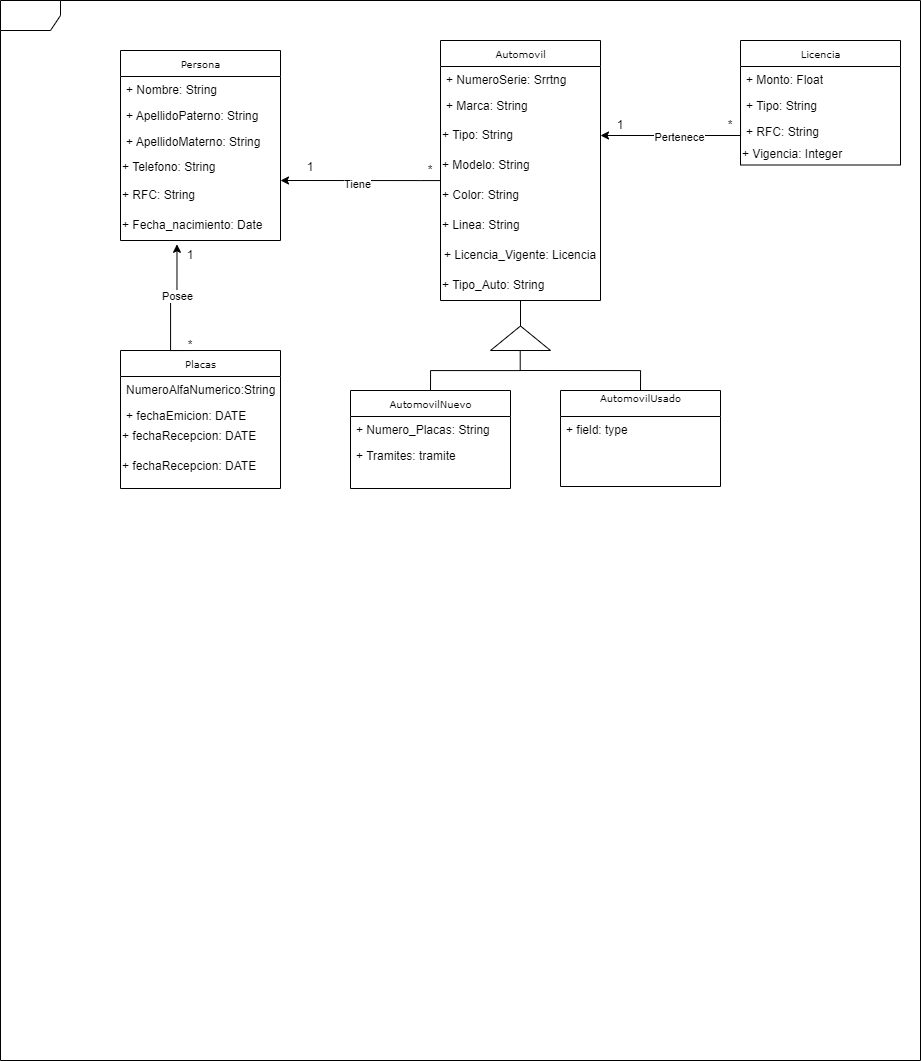

The diagram above was exported from draw.io. Its source (the exported page's mxGraphModel, read from the mxfile embedded in the PNG):
<mxGraphModel dx="1951" dy="617" grid="1" gridSize="10" guides="1" tooltips="1" connect="1" arrows="1" fold="1" page="1" pageScale="1" pageWidth="850" pageHeight="1100" background="none" math="0" shadow="0">
  <root>
    <mxCell id="0" />
    <mxCell id="1" parent="0" />
    <mxCell id="17acba5748e5396b-1" value="&lt;div&gt;&lt;br&gt;&lt;/div&gt;&lt;div&gt;&lt;br&gt;&lt;/div&gt;" style="shape=umlFrame;whiteSpace=wrap;html=1;rounded=0;shadow=0;comic=0;labelBackgroundColor=none;strokeWidth=1;fontFamily=Verdana;fontSize=10;align=center;" parent="1" vertex="1">
      <mxGeometry x="-70" y="40" width="920" height="1060" as="geometry" />
    </mxCell>
    <mxCell id="17acba5748e5396b-20" value="Persona" style="swimlane;html=1;fontStyle=0;childLayout=stackLayout;horizontal=1;startSize=26;fillColor=none;horizontalStack=0;resizeParent=1;resizeLast=0;collapsible=1;marginBottom=0;swimlaneFillColor=#ffffff;rounded=0;shadow=0;comic=0;labelBackgroundColor=none;strokeWidth=1;fontFamily=Verdana;fontSize=10;align=center;" parent="1" vertex="1">
      <mxGeometry x="50" y="90" width="160" height="190" as="geometry" />
    </mxCell>
    <mxCell id="17acba5748e5396b-21" value="+ Nombre: String" style="text;html=1;strokeColor=none;fillColor=none;align=left;verticalAlign=top;spacingLeft=4;spacingRight=4;whiteSpace=wrap;overflow=hidden;rotatable=0;points=[[0,0.5],[1,0.5]];portConstraint=eastwest;" parent="17acba5748e5396b-20" vertex="1">
      <mxGeometry y="26" width="160" height="26" as="geometry" />
    </mxCell>
    <mxCell id="17acba5748e5396b-24" value="+ ApellidoPaterno: String" style="text;html=1;strokeColor=none;fillColor=none;align=left;verticalAlign=top;spacingLeft=4;spacingRight=4;whiteSpace=wrap;overflow=hidden;rotatable=0;points=[[0,0.5],[1,0.5]];portConstraint=eastwest;" parent="17acba5748e5396b-20" vertex="1">
      <mxGeometry y="52" width="160" height="26" as="geometry" />
    </mxCell>
    <mxCell id="17acba5748e5396b-26" value="+ ApellidoMaterno: String" style="text;html=1;strokeColor=none;fillColor=none;align=left;verticalAlign=top;spacingLeft=4;spacingRight=4;whiteSpace=wrap;overflow=hidden;rotatable=0;points=[[0,0.5],[1,0.5]];portConstraint=eastwest;" parent="17acba5748e5396b-20" vertex="1">
      <mxGeometry y="78" width="160" height="26" as="geometry" />
    </mxCell>
    <mxCell id="HH0JLStjjAVZRTf65_yO-7" value="&lt;span style=&quot;&quot;&gt;+ Telefono: String&lt;/span&gt;" style="text;html=1;align=left;verticalAlign=middle;whiteSpace=wrap;rounded=0;" vertex="1" parent="17acba5748e5396b-20">
      <mxGeometry y="104" width="160" height="26" as="geometry" />
    </mxCell>
    <mxCell id="HH0JLStjjAVZRTf65_yO-8" value="&lt;span style=&quot;&quot;&gt;+ RFC: String&lt;/span&gt;" style="text;html=1;align=left;verticalAlign=middle;whiteSpace=wrap;rounded=0;" vertex="1" parent="17acba5748e5396b-20">
      <mxGeometry y="130" width="160" height="30" as="geometry" />
    </mxCell>
    <mxCell id="HH0JLStjjAVZRTf65_yO-9" value="&lt;span style=&quot;&quot;&gt;+ Fecha_nacimiento: Date&lt;/span&gt;" style="text;html=1;align=left;verticalAlign=middle;whiteSpace=wrap;rounded=0;" vertex="1" parent="17acba5748e5396b-20">
      <mxGeometry y="160" width="160" height="30" as="geometry" />
    </mxCell>
    <mxCell id="17acba5748e5396b-30" value="Licencia" style="swimlane;html=1;fontStyle=0;childLayout=stackLayout;horizontal=1;startSize=26;fillColor=none;horizontalStack=0;resizeParent=1;resizeLast=0;collapsible=1;marginBottom=0;swimlaneFillColor=#ffffff;rounded=0;shadow=0;comic=0;labelBackgroundColor=none;strokeWidth=1;fontFamily=Verdana;fontSize=10;align=center;" parent="1" vertex="1">
      <mxGeometry x="670" y="80" width="160" height="124.5" as="geometry" />
    </mxCell>
    <mxCell id="17acba5748e5396b-31" value="+ Monto: Float" style="text;html=1;strokeColor=none;fillColor=none;align=left;verticalAlign=top;spacingLeft=4;spacingRight=4;whiteSpace=wrap;overflow=hidden;rotatable=0;points=[[0,0.5],[1,0.5]];portConstraint=eastwest;" parent="17acba5748e5396b-30" vertex="1">
      <mxGeometry y="26" width="160" height="26" as="geometry" />
    </mxCell>
    <mxCell id="17acba5748e5396b-32" value="+ Tipo: String" style="text;html=1;strokeColor=none;fillColor=none;align=left;verticalAlign=top;spacingLeft=4;spacingRight=4;whiteSpace=wrap;overflow=hidden;rotatable=0;points=[[0,0.5],[1,0.5]];portConstraint=eastwest;" parent="17acba5748e5396b-30" vertex="1">
      <mxGeometry y="52" width="160" height="26" as="geometry" />
    </mxCell>
    <mxCell id="17acba5748e5396b-33" value="+ RFC: String" style="text;html=1;strokeColor=none;fillColor=none;align=left;verticalAlign=top;spacingLeft=4;spacingRight=4;whiteSpace=wrap;overflow=hidden;rotatable=0;points=[[0,0.5],[1,0.5]];portConstraint=eastwest;" parent="17acba5748e5396b-30" vertex="1">
      <mxGeometry y="78" width="160" height="26" as="geometry" />
    </mxCell>
    <mxCell id="HH0JLStjjAVZRTf65_yO-6" value="&lt;span style=&quot;&quot;&gt;+ Vigencia: Integer&lt;/span&gt;" style="text;html=1;align=left;verticalAlign=middle;whiteSpace=wrap;rounded=0;" vertex="1" parent="17acba5748e5396b-30">
      <mxGeometry y="104" width="160" height="20" as="geometry" />
    </mxCell>
    <mxCell id="17acba5748e5396b-44" value="Placas" style="swimlane;html=1;fontStyle=0;childLayout=stackLayout;horizontal=1;startSize=26;fillColor=none;horizontalStack=0;resizeParent=1;resizeLast=0;collapsible=1;marginBottom=0;swimlaneFillColor=#ffffff;rounded=0;shadow=0;comic=0;labelBackgroundColor=none;strokeWidth=1;fontFamily=Verdana;fontSize=10;align=center;" parent="1" vertex="1">
      <mxGeometry x="50" y="390" width="160" height="138" as="geometry" />
    </mxCell>
    <mxCell id="17acba5748e5396b-45" value="NumeroAlfaNumerico:String" style="text;html=1;strokeColor=none;fillColor=none;align=left;verticalAlign=top;spacingLeft=4;spacingRight=4;whiteSpace=wrap;overflow=hidden;rotatable=0;points=[[0,0.5],[1,0.5]];portConstraint=eastwest;" parent="17acba5748e5396b-44" vertex="1">
      <mxGeometry y="26" width="160" height="26" as="geometry" />
    </mxCell>
    <mxCell id="17acba5748e5396b-47" value="+ fechaEmicion: DATE&lt;div&gt;&lt;br&gt;&lt;/div&gt;" style="text;html=1;strokeColor=none;fillColor=none;align=left;verticalAlign=top;spacingLeft=4;spacingRight=4;whiteSpace=wrap;overflow=hidden;rotatable=0;points=[[0,0.5],[1,0.5]];portConstraint=eastwest;" parent="17acba5748e5396b-44" vertex="1">
      <mxGeometry y="52" width="160" height="26" as="geometry" />
    </mxCell>
    <mxCell id="HH0JLStjjAVZRTf65_yO-4" value="+ fechaRecepcion: DATE&lt;div&gt;&lt;br style=&quot;&quot;&gt;&lt;/div&gt;" style="text;html=1;align=left;verticalAlign=middle;whiteSpace=wrap;rounded=0;" vertex="1" parent="17acba5748e5396b-44">
      <mxGeometry y="78" width="160" height="30" as="geometry" />
    </mxCell>
    <mxCell id="HH0JLStjjAVZRTf65_yO-10" value="+ fechaRecepcion: DATE&lt;div&gt;&lt;br style=&quot;&quot;&gt;&lt;/div&gt;" style="text;html=1;align=left;verticalAlign=middle;whiteSpace=wrap;rounded=0;" vertex="1" parent="17acba5748e5396b-44">
      <mxGeometry y="108" width="160" height="30" as="geometry" />
    </mxCell>
    <mxCell id="HH0JLStjjAVZRTf65_yO-31" style="edgeStyle=orthogonalEdgeStyle;rounded=0;orthogonalLoop=1;jettySize=auto;html=1;exitX=0.5;exitY=0;exitDx=0;exitDy=0;endArrow=none;endFill=0;" edge="1" parent="1" source="5d2195bd80daf111-1">
      <mxGeometry relative="1" as="geometry">
        <mxPoint x="450" y="410" as="targetPoint" />
        <Array as="points">
          <mxPoint x="570" y="410" />
        </Array>
      </mxGeometry>
    </mxCell>
    <mxCell id="5d2195bd80daf111-1" value="AutomovilUsado&lt;div&gt;&lt;br&gt;&lt;/div&gt;" style="swimlane;html=1;fontStyle=0;childLayout=stackLayout;horizontal=1;startSize=26;fillColor=none;horizontalStack=0;resizeParent=1;resizeLast=0;collapsible=1;marginBottom=0;swimlaneFillColor=#ffffff;rounded=0;shadow=0;comic=0;labelBackgroundColor=none;strokeWidth=1;fontFamily=Verdana;fontSize=10;align=center;" parent="1" vertex="1">
      <mxGeometry x="490" y="430" width="160" height="96" as="geometry" />
    </mxCell>
    <mxCell id="5d2195bd80daf111-2" value="+ field: type" style="text;html=1;strokeColor=none;fillColor=none;align=left;verticalAlign=top;spacingLeft=4;spacingRight=4;whiteSpace=wrap;overflow=hidden;rotatable=0;points=[[0,0.5],[1,0.5]];portConstraint=eastwest;" parent="5d2195bd80daf111-1" vertex="1">
      <mxGeometry y="26" width="160" height="22" as="geometry" />
    </mxCell>
    <mxCell id="HH0JLStjjAVZRTf65_yO-23" value="" style="edgeStyle=orthogonalEdgeStyle;rounded=0;orthogonalLoop=1;jettySize=auto;html=1;entryX=1;entryY=0;entryDx=0;entryDy=0;" edge="1" parent="1" source="5d2195bd80daf111-5" target="HH0JLStjjAVZRTf65_yO-8">
      <mxGeometry relative="1" as="geometry">
        <mxPoint x="260" y="210" as="targetPoint" />
        <Array as="points">
          <mxPoint x="350" y="220" />
          <mxPoint x="350" y="220" />
        </Array>
      </mxGeometry>
    </mxCell>
    <mxCell id="HH0JLStjjAVZRTf65_yO-40" value="Tiene" style="edgeLabel;html=1;align=center;verticalAlign=middle;resizable=0;points=[];" vertex="1" connectable="0" parent="HH0JLStjjAVZRTf65_yO-23">
      <mxGeometry x="0.0458" y="3" relative="1" as="geometry">
        <mxPoint as="offset" />
      </mxGeometry>
    </mxCell>
    <mxCell id="5d2195bd80daf111-5" value="Automovil" style="swimlane;html=1;fontStyle=0;childLayout=stackLayout;horizontal=1;startSize=26;fillColor=none;horizontalStack=0;resizeParent=1;resizeLast=0;collapsible=1;marginBottom=0;swimlaneFillColor=#ffffff;rounded=0;shadow=0;comic=0;labelBackgroundColor=none;strokeWidth=1;fontFamily=Verdana;fontSize=10;align=center;" parent="1" vertex="1">
      <mxGeometry x="370" y="80" width="160" height="260" as="geometry" />
    </mxCell>
    <mxCell id="5d2195bd80daf111-6" value="+ NumeroSerie: Srrtng" style="text;html=1;strokeColor=none;fillColor=none;align=left;verticalAlign=top;spacingLeft=4;spacingRight=4;whiteSpace=wrap;overflow=hidden;rotatable=0;points=[[0,0.5],[1,0.5]];portConstraint=eastwest;" parent="5d2195bd80daf111-5" vertex="1">
      <mxGeometry y="26" width="160" height="26" as="geometry" />
    </mxCell>
    <mxCell id="5d2195bd80daf111-7" value="+ Marca: String" style="text;html=1;strokeColor=none;fillColor=none;align=left;verticalAlign=top;spacingLeft=4;spacingRight=4;whiteSpace=wrap;overflow=hidden;rotatable=0;points=[[0,0.5],[1,0.5]];portConstraint=eastwest;" parent="5d2195bd80daf111-5" vertex="1">
      <mxGeometry y="52" width="160" height="28" as="geometry" />
    </mxCell>
    <mxCell id="HH0JLStjjAVZRTf65_yO-13" value="&lt;span style=&quot;&quot;&gt;+ Tipo: String&lt;/span&gt;" style="text;html=1;align=left;verticalAlign=middle;whiteSpace=wrap;rounded=0;" vertex="1" parent="5d2195bd80daf111-5">
      <mxGeometry y="80" width="160" height="30" as="geometry" />
    </mxCell>
    <mxCell id="HH0JLStjjAVZRTf65_yO-14" value="&lt;span style=&quot;&quot;&gt;+ Modelo: String&lt;/span&gt;" style="text;html=1;align=left;verticalAlign=middle;whiteSpace=wrap;rounded=0;" vertex="1" parent="5d2195bd80daf111-5">
      <mxGeometry y="110" width="160" height="30" as="geometry" />
    </mxCell>
    <mxCell id="HH0JLStjjAVZRTf65_yO-15" value="&lt;span style=&quot;&quot;&gt;+ Color: String&lt;/span&gt;" style="text;html=1;align=left;verticalAlign=middle;whiteSpace=wrap;rounded=0;" vertex="1" parent="5d2195bd80daf111-5">
      <mxGeometry y="140" width="160" height="30" as="geometry" />
    </mxCell>
    <mxCell id="HH0JLStjjAVZRTf65_yO-16" value="&lt;span style=&quot;&quot;&gt;+ Linea: String&lt;/span&gt;" style="text;html=1;align=left;verticalAlign=middle;whiteSpace=wrap;rounded=0;" vertex="1" parent="5d2195bd80daf111-5">
      <mxGeometry y="170" width="160" height="30" as="geometry" />
    </mxCell>
    <mxCell id="HH0JLStjjAVZRTf65_yO-17" value="&lt;span style=&quot;text-align: left;&quot;&gt;+ Licencia_Vigente: Licencia&lt;/span&gt;" style="text;html=1;align=center;verticalAlign=middle;whiteSpace=wrap;rounded=0;" vertex="1" parent="5d2195bd80daf111-5">
      <mxGeometry y="200" width="160" height="30" as="geometry" />
    </mxCell>
    <mxCell id="HH0JLStjjAVZRTf65_yO-20" value="&lt;span style=&quot;&quot;&gt;+ Tipo_Auto: String&lt;/span&gt;" style="text;html=1;align=left;verticalAlign=middle;whiteSpace=wrap;rounded=0;" vertex="1" parent="5d2195bd80daf111-5">
      <mxGeometry y="230" width="160" height="30" as="geometry" />
    </mxCell>
    <mxCell id="HH0JLStjjAVZRTf65_yO-32" style="edgeStyle=orthogonalEdgeStyle;rounded=0;orthogonalLoop=1;jettySize=auto;html=1;exitX=0.5;exitY=0;exitDx=0;exitDy=0;endArrow=none;endFill=0;" edge="1" parent="1" source="17acba5748e5396b-2">
      <mxGeometry relative="1" as="geometry">
        <mxPoint x="450" y="410" as="targetPoint" />
      </mxGeometry>
    </mxCell>
    <mxCell id="17acba5748e5396b-2" value="AutomovilNuevo" style="swimlane;html=1;fontStyle=0;childLayout=stackLayout;horizontal=1;startSize=26;fillColor=none;horizontalStack=0;resizeParent=1;resizeLast=0;collapsible=1;marginBottom=0;swimlaneFillColor=#ffffff;rounded=0;shadow=0;comic=0;labelBackgroundColor=none;strokeWidth=1;fontFamily=Verdana;fontSize=10;align=center;" parent="1" vertex="1">
      <mxGeometry x="280" y="430" width="160" height="98" as="geometry" />
    </mxCell>
    <mxCell id="17acba5748e5396b-3" value="+ Numero_Placas: String" style="text;html=1;strokeColor=none;fillColor=none;align=left;verticalAlign=top;spacingLeft=4;spacingRight=4;whiteSpace=wrap;overflow=hidden;rotatable=0;points=[[0,0.5],[1,0.5]];portConstraint=eastwest;" parent="17acba5748e5396b-2" vertex="1">
      <mxGeometry y="26" width="160" height="26" as="geometry" />
    </mxCell>
    <mxCell id="17acba5748e5396b-4" value="+ Tramites: tramite" style="text;html=1;strokeColor=none;fillColor=none;align=left;verticalAlign=top;spacingLeft=4;spacingRight=4;whiteSpace=wrap;overflow=hidden;rotatable=0;points=[[0,0.5],[1,0.5]];portConstraint=eastwest;" parent="17acba5748e5396b-2" vertex="1">
      <mxGeometry y="52" width="160" height="26" as="geometry" />
    </mxCell>
    <mxCell id="HH0JLStjjAVZRTf65_yO-24" value="" style="edgeStyle=orthogonalEdgeStyle;rounded=0;orthogonalLoop=1;jettySize=auto;html=1;exitX=0;exitY=0.5;exitDx=0;exitDy=0;entryX=1;entryY=0.5;entryDx=0;entryDy=0;" edge="1" parent="1" source="17acba5748e5396b-32" target="HH0JLStjjAVZRTf65_yO-13">
      <mxGeometry relative="1" as="geometry">
        <mxPoint x="700" y="160" as="sourcePoint" />
        <mxPoint x="550" y="160" as="targetPoint" />
        <Array as="points">
          <mxPoint x="670" y="175" />
        </Array>
      </mxGeometry>
    </mxCell>
    <mxCell id="HH0JLStjjAVZRTf65_yO-42" value="Pertenece" style="edgeLabel;html=1;align=center;verticalAlign=middle;resizable=0;points=[];" vertex="1" connectable="0" parent="HH0JLStjjAVZRTf65_yO-24">
      <mxGeometry x="0.0866" y="1" relative="1" as="geometry">
        <mxPoint as="offset" />
      </mxGeometry>
    </mxCell>
    <mxCell id="HH0JLStjjAVZRTf65_yO-25" style="edgeStyle=orthogonalEdgeStyle;rounded=0;orthogonalLoop=1;jettySize=auto;html=1;exitX=0.5;exitY=0;exitDx=0;exitDy=0;entryX=0.353;entryY=1.126;entryDx=0;entryDy=0;entryPerimeter=0;" edge="1" parent="1" source="17acba5748e5396b-44" target="HH0JLStjjAVZRTf65_yO-9">
      <mxGeometry relative="1" as="geometry">
        <Array as="points">
          <mxPoint x="100" y="390" />
          <mxPoint x="100" y="335" />
          <mxPoint x="107" y="335" />
        </Array>
      </mxGeometry>
    </mxCell>
    <mxCell id="HH0JLStjjAVZRTf65_yO-41" value="Posee" style="edgeLabel;html=1;align=center;verticalAlign=middle;resizable=0;points=[];" vertex="1" connectable="0" parent="HH0JLStjjAVZRTf65_yO-25">
      <mxGeometry x="0.2799" relative="1" as="geometry">
        <mxPoint x="1" as="offset" />
      </mxGeometry>
    </mxCell>
    <mxCell id="HH0JLStjjAVZRTf65_yO-33" style="edgeStyle=orthogonalEdgeStyle;rounded=0;orthogonalLoop=1;jettySize=auto;html=1;exitX=1;exitY=0.5;exitDx=0;exitDy=0;entryX=0.5;entryY=1;entryDx=0;entryDy=0;endArrow=none;endFill=0;" edge="1" parent="1" source="HH0JLStjjAVZRTf65_yO-27" target="HH0JLStjjAVZRTf65_yO-20">
      <mxGeometry relative="1" as="geometry">
        <Array as="points">
          <mxPoint x="450" y="366" />
        </Array>
      </mxGeometry>
    </mxCell>
    <mxCell id="HH0JLStjjAVZRTf65_yO-27" value="" style="triangle;whiteSpace=wrap;html=1;rotation=-90;" vertex="1" parent="1">
      <mxGeometry x="437.75" y="347.75" width="24.5" height="60" as="geometry" />
    </mxCell>
    <mxCell id="HH0JLStjjAVZRTf65_yO-29" value="" style="endArrow=none;html=1;rounded=0;" edge="1" parent="1">
      <mxGeometry width="50" height="50" relative="1" as="geometry">
        <mxPoint x="449.71" y="410" as="sourcePoint" />
        <mxPoint x="449.71" y="390" as="targetPoint" />
      </mxGeometry>
    </mxCell>
    <mxCell id="HH0JLStjjAVZRTf65_yO-34" value="*" style="text;html=1;align=center;verticalAlign=middle;whiteSpace=wrap;rounded=0;" vertex="1" parent="1">
      <mxGeometry x="340" y="195" width="40" height="30" as="geometry" />
    </mxCell>
    <mxCell id="HH0JLStjjAVZRTf65_yO-35" value="1" style="text;html=1;align=center;verticalAlign=middle;whiteSpace=wrap;rounded=0;" vertex="1" parent="1">
      <mxGeometry x="210" y="192" width="60" height="30" as="geometry" />
    </mxCell>
    <mxCell id="HH0JLStjjAVZRTf65_yO-36" value="1" style="text;html=1;align=center;verticalAlign=middle;whiteSpace=wrap;rounded=0;" vertex="1" parent="1">
      <mxGeometry x="520" y="150" width="60" height="30" as="geometry" />
    </mxCell>
    <mxCell id="HH0JLStjjAVZRTf65_yO-37" value="*" style="text;html=1;align=center;verticalAlign=middle;whiteSpace=wrap;rounded=0;" vertex="1" parent="1">
      <mxGeometry x="640" y="150" width="40" height="30" as="geometry" />
    </mxCell>
    <mxCell id="HH0JLStjjAVZRTf65_yO-38" value="*" style="text;html=1;align=center;verticalAlign=middle;whiteSpace=wrap;rounded=0;" vertex="1" parent="1">
      <mxGeometry x="100" y="370" width="40" height="30" as="geometry" />
    </mxCell>
    <mxCell id="HH0JLStjjAVZRTf65_yO-39" value="1" style="text;html=1;align=center;verticalAlign=middle;whiteSpace=wrap;rounded=0;" vertex="1" parent="1">
      <mxGeometry x="90" y="280" width="60" height="30" as="geometry" />
    </mxCell>
  </root>
</mxGraphModel>